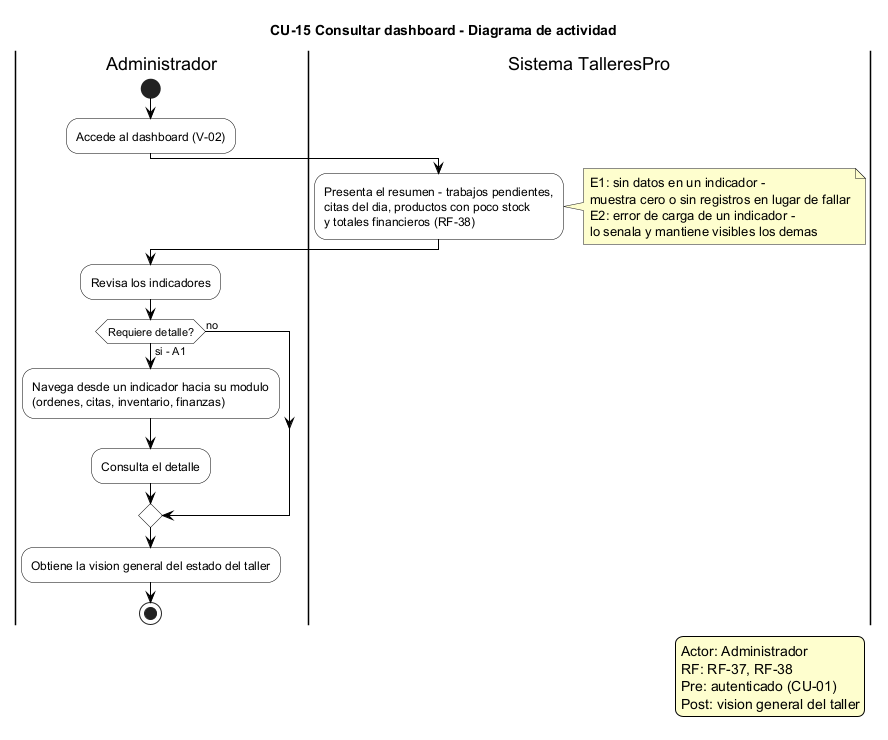

The diagram above was rendered by PlantUML. Its source (embedded in the PNG):
@startuml CU-15 Consultar dashboard - Diagrama de actividad
' ============================================================
' TalleresPro - Fase 1, CU-15 Consultar dashboard
' Fuente: Fase 1/README_Fase_1.md, seccion 6.3 (CU-15), Esc-7
' RF: RF-37, RF-38. Actor primario: Administrador.
' Precondicion: administrador autenticado (CU-01).
' Postcondicion: vision general del taller obtenida.
' El dashboard resume ordenes, citas, inventario y finanzas.
' ============================================================

skinparam activity {
  BackgroundColor white
  BorderColor black
  ArrowColor black
}
skinparam note {
  BackgroundColor #FEFECE
}
skinparam legend {
  BackgroundColor #FEFECE
  BorderColor black
}

title CU-15 Consultar dashboard - Diagrama de actividad

legend right
  Actor: Administrador
  RF: RF-37, RF-38
  Pre: autenticado (CU-01)
  Post: vision general del taller
endlegend

|Administrador|
start
:Accede al dashboard (V-02);
|Sistema TalleresPro|
:Presenta el resumen - trabajos pendientes,\ncitas del dia, productos con poco stock\ny totales financieros (RF-38);
note right
  E1: sin datos en un indicador -
  muestra cero o sin registros en lugar de fallar
  E2: error de carga de un indicador -
  lo senala y mantiene visibles los demas
end note
|Administrador|
:Revisa los indicadores;
if (Requiere detalle?) then (si - A1)
  :Navega desde un indicador hacia su modulo\n(ordenes, citas, inventario, finanzas);
  :Consulta el detalle;
else (no)
endif
:Obtiene la vision general del estado del taller;
stop

@enduml